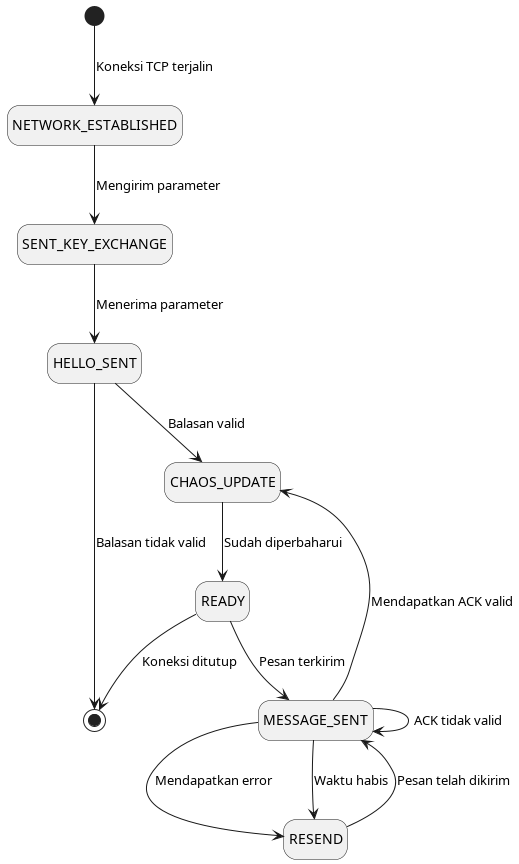

The diagram above was rendered by PlantUML. Its source (embedded in the PNG):
@startuml "Sender State"
hide empty description

[*] --> NETWORK_ESTABLISHED: Koneksi TCP terjalin
NETWORK_ESTABLISHED -->  SENT_KEY_EXCHANGE: Mengirim parameter
SENT_KEY_EXCHANGE --> HELLO_SENT: Menerima parameter

HELLO_SENT --> [*]: Balasan tidak valid
HELLO_SENT --> CHAOS_UPDATE: Balasan valid
CHAOS_UPDATE --> READY: Sudah diperbaharui

READY --> MESSAGE_SENT: Pesan terkirim
MESSAGE_SENT --> MESSAGE_SENT: ACK tidak valid

MESSAGE_SENT --> RESEND: Mendapatkan error
MESSAGE_SENT --> RESEND: Waktu habis
RESEND --> MESSAGE_SENT: Pesan telah dikirim

MESSAGE_SENT --> CHAOS_UPDATE: Mendapatkan ACK valid
READY --> [*]: Koneksi ditutup


@enduml